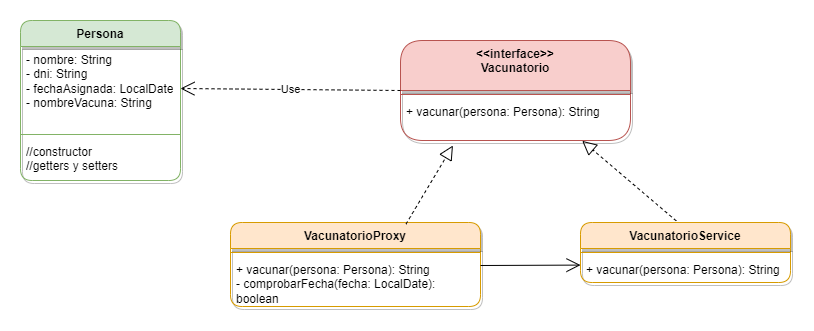

The diagram above was exported from draw.io. Its source (the exported page's mxGraphModel, read from the mxfile embedded in the PNG):
<mxGraphModel dx="875" dy="478" grid="1" gridSize="10" guides="1" tooltips="1" connect="1" arrows="1" fold="1" page="1" pageScale="1" pageWidth="850" pageHeight="1100" math="0" shadow="0">
  <root>
    <mxCell id="0" />
    <mxCell id="1" parent="0" />
    <mxCell id="qDZqsQuXnIO-trK7F9H--1" value="Persona" style="swimlane;fontStyle=1;align=center;verticalAlign=top;childLayout=stackLayout;horizontal=1;startSize=26;horizontalStack=0;resizeParent=1;resizeParentMax=0;resizeLast=0;collapsible=1;marginBottom=0;whiteSpace=wrap;html=1;fillColor=#d5e8d4;strokeColor=#82b366;rounded=1;shadow=1;" vertex="1" parent="1">
      <mxGeometry x="50" y="100" width="160" height="160" as="geometry" />
    </mxCell>
    <mxCell id="qDZqsQuXnIO-trK7F9H--2" value="- nombre: String&lt;br&gt;- dni: String&lt;br&gt;- fechaAsignada: LocalDate&lt;br&gt;- nombreVacuna: String" style="text;strokeColor=none;fillColor=none;align=left;verticalAlign=top;spacingLeft=4;spacingRight=4;overflow=hidden;rotatable=0;points=[[0,0.5],[1,0.5]];portConstraint=eastwest;whiteSpace=wrap;html=1;" vertex="1" parent="qDZqsQuXnIO-trK7F9H--1">
      <mxGeometry y="26" width="160" height="84" as="geometry" />
    </mxCell>
    <mxCell id="qDZqsQuXnIO-trK7F9H--3" value="" style="line;strokeWidth=1;fillColor=none;align=left;verticalAlign=middle;spacingTop=-1;spacingLeft=3;spacingRight=3;rotatable=0;labelPosition=right;points=[];portConstraint=eastwest;strokeColor=inherit;" vertex="1" parent="qDZqsQuXnIO-trK7F9H--1">
      <mxGeometry y="110" width="160" height="8" as="geometry" />
    </mxCell>
    <mxCell id="qDZqsQuXnIO-trK7F9H--4" value="//constructor&lt;br&gt;//getters y setters" style="text;strokeColor=none;fillColor=none;align=left;verticalAlign=top;spacingLeft=4;spacingRight=4;overflow=hidden;rotatable=0;points=[[0,0.5],[1,0.5]];portConstraint=eastwest;whiteSpace=wrap;html=1;" vertex="1" parent="qDZqsQuXnIO-trK7F9H--1">
      <mxGeometry y="118" width="160" height="42" as="geometry" />
    </mxCell>
    <mxCell id="qDZqsQuXnIO-trK7F9H--5" value="&amp;lt;&amp;lt;interface&amp;gt;&amp;gt;&lt;br&gt;Vacunatorio" style="swimlane;fontStyle=1;align=center;verticalAlign=top;childLayout=stackLayout;horizontal=1;startSize=50;horizontalStack=0;resizeParent=1;resizeParentMax=0;resizeLast=0;collapsible=1;marginBottom=0;whiteSpace=wrap;html=1;fillColor=#f8cecc;strokeColor=#b85450;rounded=1;shadow=1;" vertex="1" parent="1">
      <mxGeometry x="430" y="120" width="230" height="100" as="geometry" />
    </mxCell>
    <mxCell id="qDZqsQuXnIO-trK7F9H--7" value="" style="line;strokeWidth=1;fillColor=none;align=left;verticalAlign=middle;spacingTop=-1;spacingLeft=3;spacingRight=3;rotatable=0;labelPosition=right;points=[];portConstraint=eastwest;strokeColor=inherit;" vertex="1" parent="qDZqsQuXnIO-trK7F9H--5">
      <mxGeometry y="50" width="230" height="8" as="geometry" />
    </mxCell>
    <mxCell id="qDZqsQuXnIO-trK7F9H--8" value="+ vacunar(persona: Persona): String" style="text;strokeColor=none;fillColor=none;align=left;verticalAlign=top;spacingLeft=4;spacingRight=4;overflow=hidden;rotatable=0;points=[[0,0.5],[1,0.5]];portConstraint=eastwest;whiteSpace=wrap;html=1;" vertex="1" parent="qDZqsQuXnIO-trK7F9H--5">
      <mxGeometry y="58" width="230" height="42" as="geometry" />
    </mxCell>
    <mxCell id="qDZqsQuXnIO-trK7F9H--9" value="VacunatorioProxy" style="swimlane;fontStyle=1;align=center;verticalAlign=top;childLayout=stackLayout;horizontal=1;startSize=26;horizontalStack=0;resizeParent=1;resizeParentMax=0;resizeLast=0;collapsible=1;marginBottom=0;whiteSpace=wrap;html=1;rounded=1;shadow=1;fillColor=#ffe6cc;strokeColor=#d79b00;" vertex="1" parent="1">
      <mxGeometry x="260" y="302" width="250" height="84" as="geometry" />
    </mxCell>
    <mxCell id="qDZqsQuXnIO-trK7F9H--11" value="" style="line;strokeWidth=1;fillColor=none;align=left;verticalAlign=middle;spacingTop=-1;spacingLeft=3;spacingRight=3;rotatable=0;labelPosition=right;points=[];portConstraint=eastwest;strokeColor=inherit;" vertex="1" parent="qDZqsQuXnIO-trK7F9H--9">
      <mxGeometry y="26" width="250" height="8" as="geometry" />
    </mxCell>
    <mxCell id="qDZqsQuXnIO-trK7F9H--12" value="+ vacunar(persona: Persona): String&lt;br&gt;- comprobarFecha(fecha: LocalDate): boolean" style="text;strokeColor=none;fillColor=none;align=left;verticalAlign=top;spacingLeft=4;spacingRight=4;overflow=hidden;rotatable=0;points=[[0,0.5],[1,0.5]];portConstraint=eastwest;whiteSpace=wrap;html=1;" vertex="1" parent="qDZqsQuXnIO-trK7F9H--9">
      <mxGeometry y="34" width="250" height="50" as="geometry" />
    </mxCell>
    <mxCell id="qDZqsQuXnIO-trK7F9H--13" value="VacunatorioService" style="swimlane;fontStyle=1;align=center;verticalAlign=top;childLayout=stackLayout;horizontal=1;startSize=26;horizontalStack=0;resizeParent=1;resizeParentMax=0;resizeLast=0;collapsible=1;marginBottom=0;whiteSpace=wrap;html=1;fillColor=#ffe6cc;strokeColor=#d79b00;rounded=1;shadow=1;" vertex="1" parent="1">
      <mxGeometry x="610" y="302" width="210" height="60" as="geometry" />
    </mxCell>
    <mxCell id="qDZqsQuXnIO-trK7F9H--19" value="" style="endArrow=open;endFill=1;endSize=12;html=1;rounded=0;entryX=0;entryY=0.638;entryDx=0;entryDy=0;entryPerimeter=0;" edge="1" parent="qDZqsQuXnIO-trK7F9H--13">
      <mxGeometry width="160" relative="1" as="geometry">
        <mxPoint x="-100" y="43" as="sourcePoint" />
        <mxPoint y="42.587999999999965" as="targetPoint" />
      </mxGeometry>
    </mxCell>
    <mxCell id="qDZqsQuXnIO-trK7F9H--15" value="" style="line;strokeWidth=1;fillColor=none;align=left;verticalAlign=middle;spacingTop=-1;spacingLeft=3;spacingRight=3;rotatable=0;labelPosition=right;points=[];portConstraint=eastwest;strokeColor=inherit;" vertex="1" parent="qDZqsQuXnIO-trK7F9H--13">
      <mxGeometry y="26" width="210" height="8" as="geometry" />
    </mxCell>
    <mxCell id="qDZqsQuXnIO-trK7F9H--16" value="+ vacunar(persona: Persona): String" style="text;strokeColor=none;fillColor=none;align=left;verticalAlign=top;spacingLeft=4;spacingRight=4;overflow=hidden;rotatable=0;points=[[0,0.5],[1,0.5]];portConstraint=eastwest;whiteSpace=wrap;html=1;" vertex="1" parent="qDZqsQuXnIO-trK7F9H--13">
      <mxGeometry y="34" width="210" height="26" as="geometry" />
    </mxCell>
    <mxCell id="qDZqsQuXnIO-trK7F9H--17" value="" style="endArrow=block;dashed=1;endFill=0;endSize=12;html=1;rounded=0;entryX=0.228;entryY=1.119;entryDx=0;entryDy=0;entryPerimeter=0;exitX=0.702;exitY=0.019;exitDx=0;exitDy=0;exitPerimeter=0;" edge="1" parent="1" source="qDZqsQuXnIO-trK7F9H--9" target="qDZqsQuXnIO-trK7F9H--8">
      <mxGeometry width="160" relative="1" as="geometry">
        <mxPoint x="360" y="300" as="sourcePoint" />
        <mxPoint x="520" y="300" as="targetPoint" />
      </mxGeometry>
    </mxCell>
    <mxCell id="qDZqsQuXnIO-trK7F9H--18" value="" style="endArrow=block;dashed=1;endFill=0;endSize=12;html=1;rounded=0;entryX=0.79;entryY=1.008;entryDx=0;entryDy=0;entryPerimeter=0;exitX=0.456;exitY=-0.027;exitDx=0;exitDy=0;exitPerimeter=0;" edge="1" parent="1" source="qDZqsQuXnIO-trK7F9H--13" target="qDZqsQuXnIO-trK7F9H--8">
      <mxGeometry width="160" relative="1" as="geometry">
        <mxPoint x="412" y="312" as="sourcePoint" />
        <mxPoint x="492" y="235" as="targetPoint" />
      </mxGeometry>
    </mxCell>
    <mxCell id="qDZqsQuXnIO-trK7F9H--20" value="Use" style="endArrow=open;endSize=12;dashed=1;html=1;rounded=0;entryX=1;entryY=0.5;entryDx=0;entryDy=0;exitX=0;exitY=0.5;exitDx=0;exitDy=0;" edge="1" parent="1" source="qDZqsQuXnIO-trK7F9H--5" target="qDZqsQuXnIO-trK7F9H--2">
      <mxGeometry width="160" relative="1" as="geometry">
        <mxPoint x="360" y="300" as="sourcePoint" />
        <mxPoint x="520" y="300" as="targetPoint" />
      </mxGeometry>
    </mxCell>
  </root>
</mxGraphModel>